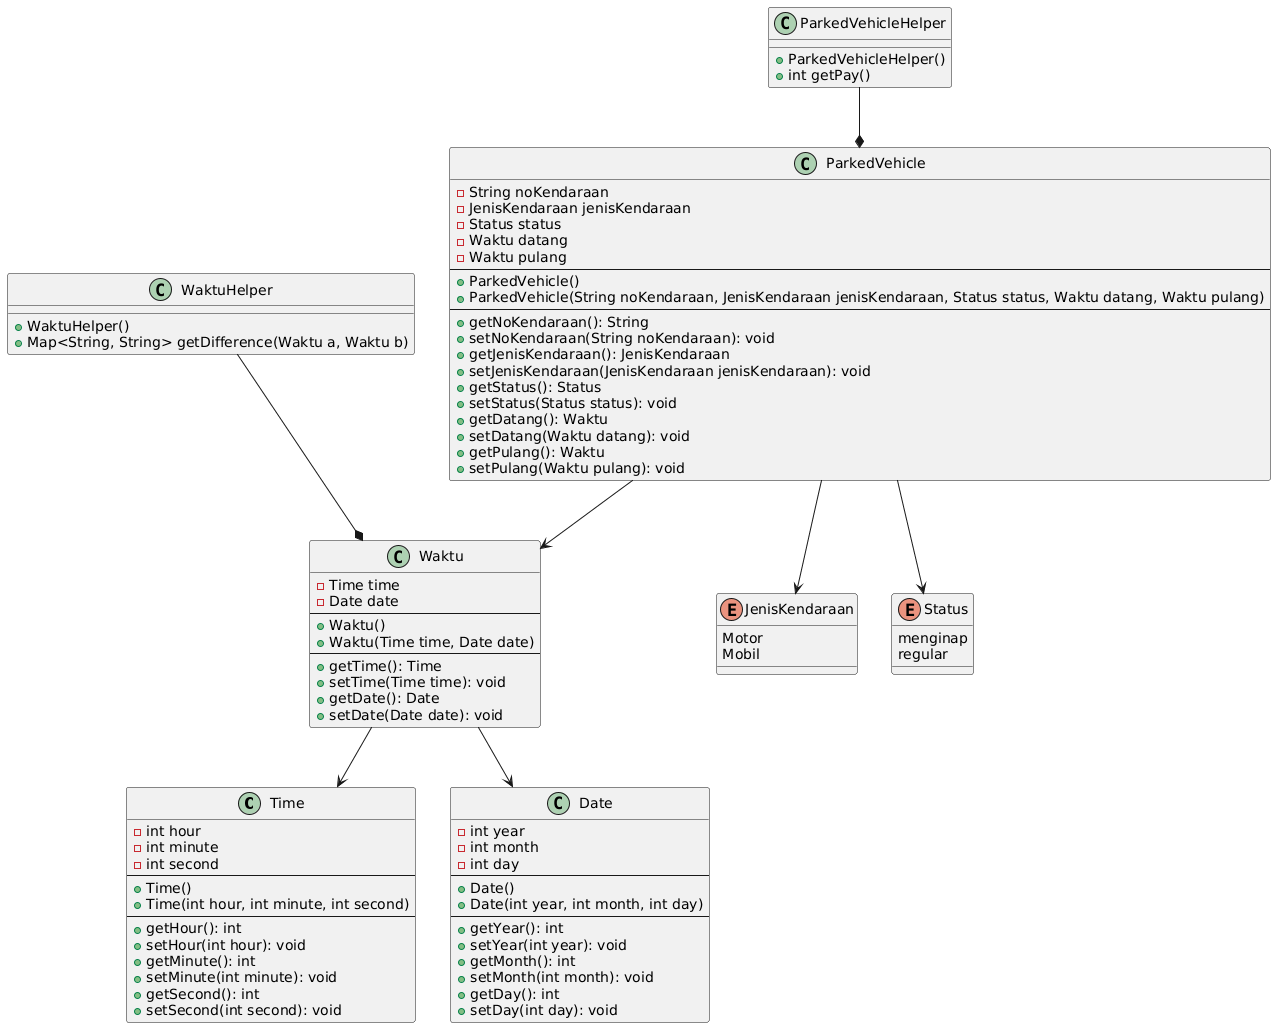

The diagram above was rendered by PlantUML. Its source (embedded in the PNG):
@startuml
' ===========================
' CLASS DEFINITIONS
' ===========================

class Time {
  - int hour
  - int minute
  - int second
  --
  + Time()
  + Time(int hour, int minute, int second)
  --
  + getHour(): int
  + setHour(int hour): void
  + getMinute(): int
  + setMinute(int minute): void
  + getSecond(): int
  + setSecond(int second): void
}

class Date {
  - int year
  - int month
  - int day
  --
  + Date()
  + Date(int year, int month, int day)
  --
  + getYear(): int
  + setYear(int year): void
  + getMonth(): int
  + setMonth(int month): void
  + getDay(): int
  + setDay(int day): void
}

class Waktu {
  - Time time
  - Date date
  --
  + Waktu()
  + Waktu(Time time, Date date)
  --
  + getTime(): Time
  + setTime(Time time): void
  + getDate(): Date
  + setDate(Date date): void
}

class WaktuHelper {
  + WaktuHelper()
  + Map<String, String> getDifference(Waktu a, Waktu b)
}

class ParkedVehicle {
  - String noKendaraan
  - JenisKendaraan jenisKendaraan
  - Status status
  - Waktu datang
  - Waktu pulang
  --
  + ParkedVehicle()
  + ParkedVehicle(String noKendaraan, JenisKendaraan jenisKendaraan, Status status, Waktu datang, Waktu pulang)
  --
  + getNoKendaraan(): String
  + setNoKendaraan(String noKendaraan): void
  + getJenisKendaraan(): JenisKendaraan
  + setJenisKendaraan(JenisKendaraan jenisKendaraan): void
  + getStatus(): Status
  + setStatus(Status status): void
  + getDatang(): Waktu
  + setDatang(Waktu datang): void
  + getPulang(): Waktu
  + setPulang(Waktu pulang): void
}

class ParkedVehicleHelper {
  + ParkedVehicleHelper()
  + int getPay()
}

enum JenisKendaraan {
  Motor
  Mobil
}

enum Status {
  menginap
  regular
}

' ===========================
' RELATIONSHIPS
' ===========================
Waktu --> Time
Waktu --> Date
ParkedVehicle --> Waktu
WaktuHelper --* Waktu
ParkedVehicleHelper --* ParkedVehicle
ParkedVehicle --> JenisKendaraan
ParkedVehicle --> Status
@enduml